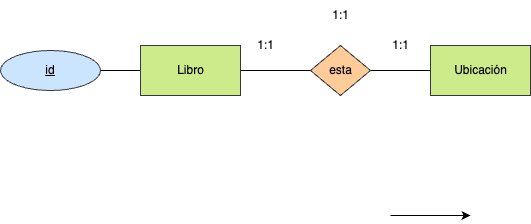

The diagram above was exported from draw.io. Its source (the exported page's mxGraphModel, read from the mxfile embedded in the PNG):
<mxGraphModel dx="1042" dy="717" grid="1" gridSize="10" guides="1" tooltips="1" connect="1" arrows="1" fold="1" page="1" pageScale="1" pageWidth="827" pageHeight="1169" math="0" shadow="0">
  <root>
    <mxCell id="0" />
    <mxCell id="1" parent="0" />
    <mxCell id="4" style="edgeStyle=none;html=1;entryX=1;entryY=0.5;entryDx=0;entryDy=0;fontColor=#000000;endArrow=none;endFill=0;labelBackgroundColor=none;" parent="1" source="2" target="3" edge="1">
      <mxGeometry relative="1" as="geometry" />
    </mxCell>
    <mxCell id="2" value="&lt;font&gt;Libro&lt;/font&gt;" style="html=1;dashed=0;whitespace=wrap;fillColor=#cdeb8b;strokeColor=#36393d;fontColor=#000000;labelBackgroundColor=none;" parent="1" vertex="1">
      <mxGeometry x="160" y="210" width="100" height="50" as="geometry" />
    </mxCell>
    <mxCell id="3" value="&lt;font&gt;id&lt;/font&gt;" style="ellipse;whiteSpace=wrap;html=1;align=center;fontStyle=4;fillColor=#cce5ff;strokeColor=#36393d;fontColor=#000000;labelBackgroundColor=none;" parent="1" vertex="1">
      <mxGeometry x="20" y="215" width="100" height="40" as="geometry" />
    </mxCell>
    <mxCell id="5" value="&lt;font&gt;Ubicación&lt;/font&gt;" style="html=1;dashed=0;whitespace=wrap;fillColor=#cdeb8b;strokeColor=#36393d;fontColor=#000000;labelBackgroundColor=none;" parent="1" vertex="1">
      <mxGeometry x="450" y="210" width="100" height="50" as="geometry" />
    </mxCell>
    <mxCell id="7" style="edgeStyle=none;html=1;entryX=0;entryY=0.5;entryDx=0;entryDy=0;fontColor=#000000;endArrow=none;endFill=0;labelBackgroundColor=none;" parent="1" source="6" target="5" edge="1">
      <mxGeometry relative="1" as="geometry" />
    </mxCell>
    <mxCell id="8" style="edgeStyle=none;html=1;entryX=1;entryY=0.5;entryDx=0;entryDy=0;fontColor=#000000;endArrow=none;endFill=0;labelBackgroundColor=none;" parent="1" source="6" target="2" edge="1">
      <mxGeometry relative="1" as="geometry" />
    </mxCell>
    <mxCell id="6" value="esta" style="shape=rhombus;html=1;dashed=0;whitespace=wrap;perimeter=rhombusPerimeter;fillColor=#ffcc99;strokeColor=#36393d;fontColor=#000000;labelBackgroundColor=none;" parent="1" vertex="1">
      <mxGeometry x="330" y="210" width="60" height="50" as="geometry" />
    </mxCell>
    <mxCell id="9" value="1:1" style="text;html=1;align=center;verticalAlign=middle;resizable=0;points=[];autosize=1;strokeColor=none;fillColor=none;fontColor=#000000;labelBackgroundColor=none;" parent="1" vertex="1">
      <mxGeometry x="400" y="195" width="40" height="30" as="geometry" />
    </mxCell>
    <mxCell id="10" value="1:1" style="text;html=1;align=center;verticalAlign=middle;resizable=0;points=[];autosize=1;strokeColor=none;fillColor=none;fontColor=#000000;labelBackgroundColor=none;" parent="1" vertex="1">
      <mxGeometry x="265" y="195" width="40" height="30" as="geometry" />
    </mxCell>
    <mxCell id="11" value="1:1" style="text;html=1;align=center;verticalAlign=middle;resizable=0;points=[];autosize=1;strokeColor=none;fillColor=none;fontColor=#000000;labelBackgroundColor=none;" parent="1" vertex="1">
      <mxGeometry x="340" y="165" width="40" height="30" as="geometry" />
    </mxCell>
    <mxCell id="12" value="" style="edgeStyle=none;orthogonalLoop=1;jettySize=auto;html=1;" edge="1" parent="1">
      <mxGeometry width="80" relative="1" as="geometry">
        <mxPoint x="410" y="380" as="sourcePoint" />
        <mxPoint x="490" y="380" as="targetPoint" />
        <Array as="points" />
      </mxGeometry>
    </mxCell>
  </root>
</mxGraphModel>